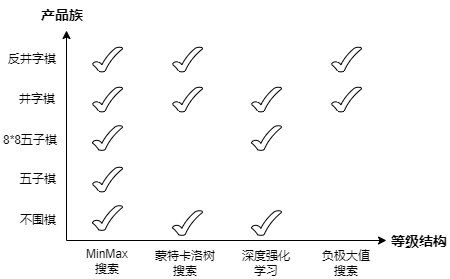

The diagram above was exported from draw.io. Its source (the exported page's mxGraphModel, read from the mxfile embedded in the PNG):
<mxGraphModel dx="574" dy="408" grid="1" gridSize="10" guides="1" tooltips="1" connect="1" arrows="1" fold="1" page="1" pageScale="1" pageWidth="827" pageHeight="1169" math="0" shadow="0">
  <root>
    <mxCell id="WIyWlLk6GJQsqaUBKTNV-0" />
    <mxCell id="WIyWlLk6GJQsqaUBKTNV-1" parent="WIyWlLk6GJQsqaUBKTNV-0" />
    <mxCell id="UTKubavIoqpKsHGsmgyK-0" value="" style="endArrow=classic;html=1;rounded=0;" parent="WIyWlLk6GJQsqaUBKTNV-1" edge="1">
      <mxGeometry width="50" height="50" relative="1" as="geometry">
        <mxPoint x="240" y="520" as="sourcePoint" />
        <mxPoint x="560" y="520" as="targetPoint" />
      </mxGeometry>
    </mxCell>
    <mxCell id="UTKubavIoqpKsHGsmgyK-1" value="" style="endArrow=classic;html=1;rounded=0;" parent="WIyWlLk6GJQsqaUBKTNV-1" edge="1">
      <mxGeometry width="50" height="50" relative="1" as="geometry">
        <mxPoint x="240" y="520" as="sourcePoint" />
        <mxPoint x="240" y="310" as="targetPoint" />
      </mxGeometry>
    </mxCell>
    <mxCell id="UTKubavIoqpKsHGsmgyK-2" value="井字棋" style="text;html=1;strokeColor=none;fillColor=none;align=center;verticalAlign=middle;whiteSpace=wrap;rounded=0;" parent="WIyWlLk6GJQsqaUBKTNV-1" vertex="1">
      <mxGeometry x="181" y="364" width="60" height="30" as="geometry" />
    </mxCell>
    <mxCell id="UTKubavIoqpKsHGsmgyK-3" value="五子棋" style="text;html=1;strokeColor=none;fillColor=none;align=center;verticalAlign=middle;whiteSpace=wrap;rounded=0;" parent="WIyWlLk6GJQsqaUBKTNV-1" vertex="1">
      <mxGeometry x="182" y="444" width="60" height="30" as="geometry" />
    </mxCell>
    <mxCell id="UTKubavIoqpKsHGsmgyK-4" value="不围棋" style="text;html=1;strokeColor=none;fillColor=none;align=center;verticalAlign=middle;whiteSpace=wrap;rounded=0;" parent="WIyWlLk6GJQsqaUBKTNV-1" vertex="1">
      <mxGeometry x="182" y="485" width="60" height="30" as="geometry" />
    </mxCell>
    <mxCell id="UTKubavIoqpKsHGsmgyK-5" value="反井字棋" style="text;html=1;strokeColor=none;fillColor=none;align=center;verticalAlign=middle;whiteSpace=wrap;rounded=0;" parent="WIyWlLk6GJQsqaUBKTNV-1" vertex="1">
      <mxGeometry x="176" y="324" width="60" height="30" as="geometry" />
    </mxCell>
    <mxCell id="UTKubavIoqpKsHGsmgyK-9" value="8*8五子棋" style="text;html=1;strokeColor=none;fillColor=none;align=center;verticalAlign=middle;whiteSpace=wrap;rounded=0;" parent="WIyWlLk6GJQsqaUBKTNV-1" vertex="1">
      <mxGeometry x="174" y="405" width="60" height="30" as="geometry" />
    </mxCell>
    <mxCell id="UTKubavIoqpKsHGsmgyK-13" value="MinMax&lt;br&gt;搜索" style="text;html=1;strokeColor=none;fillColor=none;align=center;verticalAlign=middle;whiteSpace=wrap;rounded=0;" parent="WIyWlLk6GJQsqaUBKTNV-1" vertex="1">
      <mxGeometry x="251" y="526" width="60" height="30" as="geometry" />
    </mxCell>
    <mxCell id="UTKubavIoqpKsHGsmgyK-14" value="蒙特卡洛树搜索" style="text;html=1;strokeColor=none;fillColor=none;align=center;verticalAlign=middle;whiteSpace=wrap;rounded=0;" parent="WIyWlLk6GJQsqaUBKTNV-1" vertex="1">
      <mxGeometry x="326" y="528" width="66" height="30" as="geometry" />
    </mxCell>
    <mxCell id="UTKubavIoqpKsHGsmgyK-15" value="负极大值搜索" style="text;html=1;strokeColor=none;fillColor=none;align=center;verticalAlign=middle;whiteSpace=wrap;rounded=0;" parent="WIyWlLk6GJQsqaUBKTNV-1" vertex="1">
      <mxGeometry x="490" y="528" width="60" height="30" as="geometry" />
    </mxCell>
    <mxCell id="UTKubavIoqpKsHGsmgyK-16" value="深度强化学习" style="text;html=1;strokeColor=none;fillColor=none;align=center;verticalAlign=middle;whiteSpace=wrap;rounded=0;" parent="WIyWlLk6GJQsqaUBKTNV-1" vertex="1">
      <mxGeometry x="410" y="528" width="60" height="30" as="geometry" />
    </mxCell>
    <mxCell id="UTKubavIoqpKsHGsmgyK-17" value="" style="verticalLabelPosition=bottom;verticalAlign=top;html=1;shape=mxgraph.basic.tick" parent="WIyWlLk6GJQsqaUBKTNV-1" vertex="1">
      <mxGeometry x="266" y="485" width="30" height="25" as="geometry" />
    </mxCell>
    <mxCell id="UTKubavIoqpKsHGsmgyK-20" value="" style="verticalLabelPosition=bottom;verticalAlign=top;html=1;shape=mxgraph.basic.tick" parent="WIyWlLk6GJQsqaUBKTNV-1" vertex="1">
      <mxGeometry x="505" y="326.5" width="30" height="25" as="geometry" />
    </mxCell>
    <mxCell id="UTKubavIoqpKsHGsmgyK-21" value="" style="verticalLabelPosition=bottom;verticalAlign=top;html=1;shape=mxgraph.basic.tick" parent="WIyWlLk6GJQsqaUBKTNV-1" vertex="1">
      <mxGeometry x="505" y="366.5" width="30" height="25" as="geometry" />
    </mxCell>
    <mxCell id="UTKubavIoqpKsHGsmgyK-22" value="" style="verticalLabelPosition=bottom;verticalAlign=top;html=1;shape=mxgraph.basic.tick" parent="WIyWlLk6GJQsqaUBKTNV-1" vertex="1">
      <mxGeometry x="425" y="366.5" width="30" height="25" as="geometry" />
    </mxCell>
    <mxCell id="UTKubavIoqpKsHGsmgyK-23" value="" style="verticalLabelPosition=bottom;verticalAlign=top;html=1;shape=mxgraph.basic.tick" parent="WIyWlLk6GJQsqaUBKTNV-1" vertex="1">
      <mxGeometry x="425" y="405" width="30" height="25" as="geometry" />
    </mxCell>
    <mxCell id="UTKubavIoqpKsHGsmgyK-24" value="" style="verticalLabelPosition=bottom;verticalAlign=top;html=1;shape=mxgraph.basic.tick" parent="WIyWlLk6GJQsqaUBKTNV-1" vertex="1">
      <mxGeometry x="425" y="490" width="30" height="25" as="geometry" />
    </mxCell>
    <mxCell id="UTKubavIoqpKsHGsmgyK-25" value="" style="verticalLabelPosition=bottom;verticalAlign=top;html=1;shape=mxgraph.basic.tick" parent="WIyWlLk6GJQsqaUBKTNV-1" vertex="1">
      <mxGeometry x="346" y="326.5" width="30" height="25" as="geometry" />
    </mxCell>
    <mxCell id="UTKubavIoqpKsHGsmgyK-26" value="" style="verticalLabelPosition=bottom;verticalAlign=top;html=1;shape=mxgraph.basic.tick" parent="WIyWlLk6GJQsqaUBKTNV-1" vertex="1">
      <mxGeometry x="346" y="366.5" width="30" height="25" as="geometry" />
    </mxCell>
    <mxCell id="UTKubavIoqpKsHGsmgyK-27" value="" style="verticalLabelPosition=bottom;verticalAlign=top;html=1;shape=mxgraph.basic.tick" parent="WIyWlLk6GJQsqaUBKTNV-1" vertex="1">
      <mxGeometry x="346" y="490" width="30" height="25" as="geometry" />
    </mxCell>
    <mxCell id="UTKubavIoqpKsHGsmgyK-28" value="" style="verticalLabelPosition=bottom;verticalAlign=top;html=1;shape=mxgraph.basic.tick" parent="WIyWlLk6GJQsqaUBKTNV-1" vertex="1">
      <mxGeometry x="266" y="326.5" width="30" height="25" as="geometry" />
    </mxCell>
    <mxCell id="UTKubavIoqpKsHGsmgyK-29" value="" style="verticalLabelPosition=bottom;verticalAlign=top;html=1;shape=mxgraph.basic.tick" parent="WIyWlLk6GJQsqaUBKTNV-1" vertex="1">
      <mxGeometry x="266" y="366.5" width="30" height="25" as="geometry" />
    </mxCell>
    <mxCell id="UTKubavIoqpKsHGsmgyK-30" value="" style="verticalLabelPosition=bottom;verticalAlign=top;html=1;shape=mxgraph.basic.tick" parent="WIyWlLk6GJQsqaUBKTNV-1" vertex="1">
      <mxGeometry x="266" y="405" width="30" height="25" as="geometry" />
    </mxCell>
    <mxCell id="UTKubavIoqpKsHGsmgyK-31" value="" style="verticalLabelPosition=bottom;verticalAlign=top;html=1;shape=mxgraph.basic.tick" parent="WIyWlLk6GJQsqaUBKTNV-1" vertex="1">
      <mxGeometry x="266" y="446.5" width="30" height="25" as="geometry" />
    </mxCell>
    <mxCell id="lTZeuXvMzf3MZKEpNLhQ-0" value="&lt;b&gt;&lt;font style=&quot;font-size: 14px;&quot;&gt;产品族&lt;/font&gt;&lt;/b&gt;" style="text;html=1;strokeColor=none;fillColor=none;align=center;verticalAlign=middle;whiteSpace=wrap;rounded=0;" vertex="1" parent="WIyWlLk6GJQsqaUBKTNV-1">
      <mxGeometry x="206" y="280" width="60" height="30" as="geometry" />
    </mxCell>
    <mxCell id="lTZeuXvMzf3MZKEpNLhQ-1" value="&lt;b&gt;&lt;font style=&quot;font-size: 14px;&quot;&gt;等级结构&lt;/font&gt;&lt;/b&gt;" style="text;html=1;strokeColor=none;fillColor=none;align=center;verticalAlign=middle;whiteSpace=wrap;rounded=0;" vertex="1" parent="WIyWlLk6GJQsqaUBKTNV-1">
      <mxGeometry x="563" y="506" width="60" height="30" as="geometry" />
    </mxCell>
  </root>
</mxGraphModel>